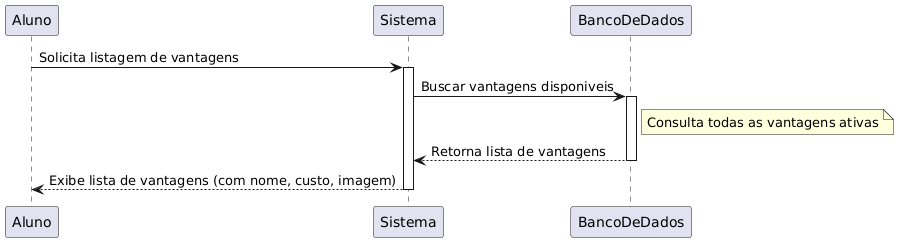

The diagram above was rendered by PlantUML. Its source (embedded in the PNG):
@startuml
Aluno -> Sistema: Solicita listagem de vantagens
activate Sistema

Sistema -> BancoDeDados: Buscar vantagens disponiveis
activate BancoDeDados
note right of BancoDeDados: Consulta todas as vantagens ativas
BancoDeDados --> Sistema: Retorna lista de vantagens
deactivate BancoDeDados

Sistema --> Aluno: Exibe lista de vantagens (com nome, custo, imagem)
deactivate Sistema
@enduml